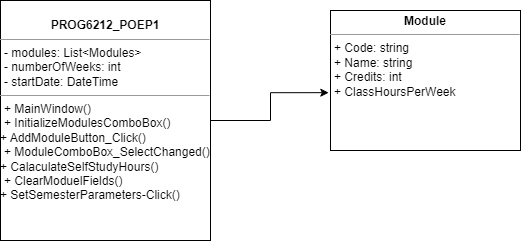

The diagram above was exported from draw.io. Its source (the exported page's mxGraphModel, read from the mxfile embedded in the PNG):
<mxGraphModel dx="1292" dy="697" grid="1" gridSize="10" guides="1" tooltips="1" connect="1" arrows="1" fold="1" page="1" pageScale="1" pageWidth="850" pageHeight="1100" background="none" math="0" shadow="0">
  <root>
    <mxCell id="0" />
    <mxCell id="1" parent="0" />
    <mxCell id="5d2195bd80daf111-18" value="&lt;p style=&quot;margin:0px;margin-top:4px;text-align:center;&quot;&gt;&lt;br&gt;&lt;b&gt;PROG6212_POEP1&lt;/b&gt;&lt;/p&gt;&lt;hr size=&quot;1&quot;&gt;&lt;p style=&quot;margin:0px;margin-left:4px;&quot;&gt;- modules: List&amp;lt;Modules&amp;gt;&lt;br&gt;- numberOfWeeks: int&lt;/p&gt;&lt;p style=&quot;margin:0px;margin-left:4px;&quot;&gt;- startDate: DateTime&lt;/p&gt;&lt;hr size=&quot;1&quot;&gt;&lt;p style=&quot;margin:0px;margin-left:4px;&quot;&gt;+ MainWindow()&lt;br&gt;+ InitializeModulesComboBox()&lt;br&gt;&lt;/p&gt;+ AddModuleButton_Click()&lt;p style=&quot;margin:0px;margin-left:4px;&quot;&gt;+ ModuleComboBox_SelectChanged()&lt;br&gt;&lt;/p&gt;+ CalaculateSelfStudyHours()&lt;p style=&quot;margin:0px;margin-left:4px;&quot;&gt;+ ClearModuelFields()&lt;br&gt;&lt;/p&gt;+ SetSemesterParameters-Click()&lt;p style=&quot;margin:0px;margin-left:4px;&quot;&gt;&lt;br&gt;&lt;/p&gt;" style="verticalAlign=top;align=left;overflow=fill;fontSize=12;fontFamily=Helvetica;html=1;rounded=0;shadow=0;comic=0;labelBackgroundColor=none;strokeWidth=1" parent="1" vertex="1">
      <mxGeometry x="80" y="90" width="210" height="240" as="geometry" />
    </mxCell>
    <mxCell id="5d2195bd80daf111-20" value="&lt;p style=&quot;margin:0px;margin-top:4px;text-align:center;&quot;&gt;&lt;b&gt;Module&lt;/b&gt;&lt;/p&gt;&lt;hr size=&quot;1&quot;&gt;&lt;p style=&quot;margin:0px;margin-left:4px;&quot;&gt;+ Code: string&lt;/p&gt;&lt;p style=&quot;margin:0px;margin-left:4px;&quot;&gt;+ Name: string&lt;/p&gt;&lt;p style=&quot;margin:0px;margin-left:4px;&quot;&gt;+ Credits: int&lt;/p&gt;&lt;p style=&quot;margin:0px;margin-left:4px;&quot;&gt;+&amp;nbsp;ClassHoursPerWeek&lt;/p&gt;" style="verticalAlign=top;align=left;overflow=fill;fontSize=12;fontFamily=Helvetica;html=1;rounded=0;shadow=0;comic=0;labelBackgroundColor=none;strokeWidth=1" parent="1" vertex="1">
      <mxGeometry x="410" y="100" width="190" height="140" as="geometry" />
    </mxCell>
    <mxCell id="VXlQESMYw5xlrTGXB2wt-1" style="edgeStyle=orthogonalEdgeStyle;rounded=0;orthogonalLoop=1;jettySize=auto;html=1;entryX=-0.009;entryY=0.587;entryDx=0;entryDy=0;entryPerimeter=0;" edge="1" parent="1" source="5d2195bd80daf111-18" target="5d2195bd80daf111-20">
      <mxGeometry relative="1" as="geometry" />
    </mxCell>
  </root>
</mxGraphModel>